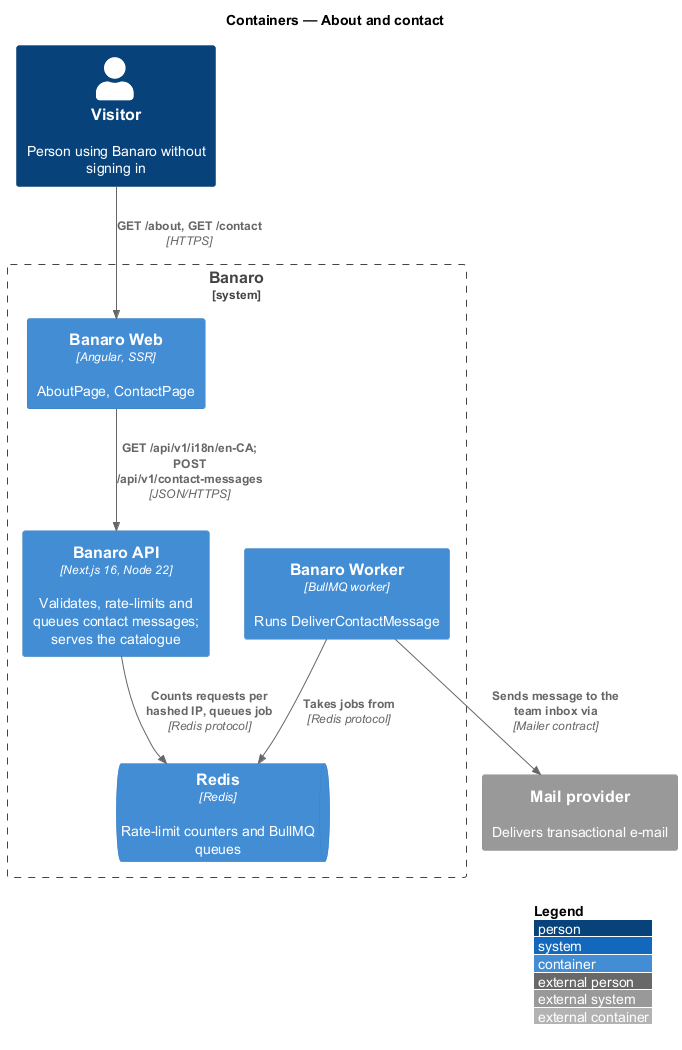

The diagram above was rendered by PlantUML. Its source (embedded in the PNG):
@startuml
!include <C4/C4_Container>
LAYOUT_WITH_LEGEND()
title Containers — About and contact

Person(visitor, "Visitor", "Person using Banaro without signing in")
System_Ext(mail, "Mail provider", "Delivers transactional e-mail")

System_Boundary(banaro, "Banaro") {
  Container(web, "Banaro Web", "Angular, SSR", "AboutPage, ContactPage")
  Container(api, "Banaro API", "Next.js 16, Node 22", "Validates, rate-limits and queues contact messages; serves the catalogue")
  Container(worker, "Banaro Worker", "BullMQ worker", "Runs DeliverContactMessage")
  ContainerQueue(redis, "Redis", "Redis", "Rate-limit counters and BullMQ queues")
}

Rel(visitor, web, "GET /about, GET /contact", "HTTPS")
Rel(web, api, "GET /api/v1/i18n/en-CA; POST /api/v1/contact-messages", "JSON/HTTPS")
Rel(api, redis, "Counts requests per hashed IP, queues job", "Redis protocol")
Rel(worker, redis, "Takes jobs from", "Redis protocol")
Rel(worker, mail, "Sends message to the team inbox via", "Mailer contract")
@enduml